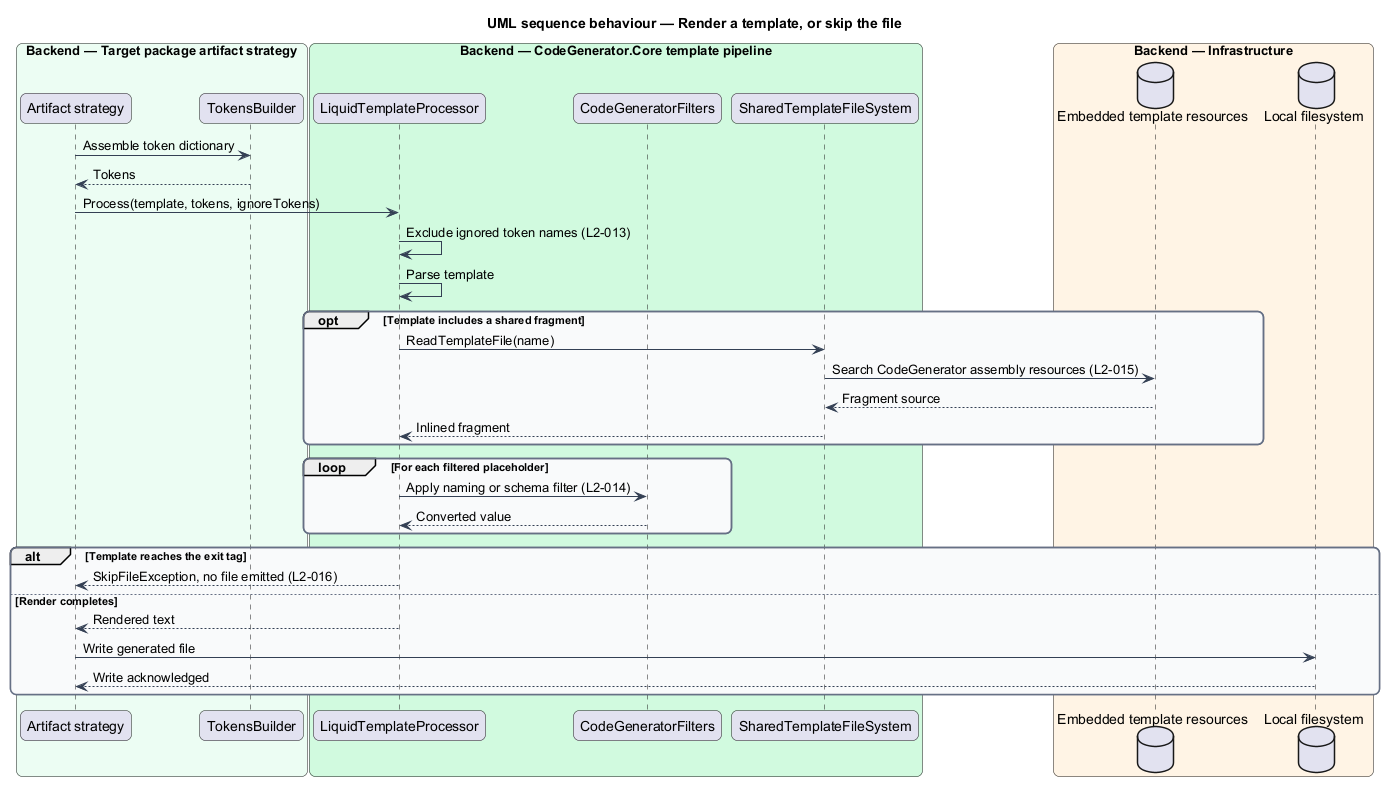

The diagram above was rendered by PlantUML. Its source (embedded in the PNG):
@startuml
title UML sequence behaviour — Render a template, or skip the file
skinparam backgroundColor #FFFFFF
skinparam shadowing false
skinparam roundcorner 12
skinparam defaultFontName Arial
skinparam ArrowColor #344054
skinparam rectangle {
  BorderColor #344054
  FontColor #101828
}
skinparam package {
  BorderColor #667085
  FontColor #101828
  BackgroundColor #F9FAFB
}
box "Backend — Target package artifact strategy" #ECFDF3
  participant "Artifact strategy" as strategy
  participant "TokensBuilder" as tokens
end box
box "Backend — CodeGenerator.Core template pipeline" #D1FADF
  participant "LiquidTemplateProcessor" as proc
  participant "CodeGeneratorFilters" as filters
  participant "SharedTemplateFileSystem" as sharedfs
end box
box "Backend — Infrastructure" #FFF4E5
  database "Embedded template resources" as res
  database "Local filesystem" as fs
end box

strategy -> tokens : Assemble token dictionary
tokens --> strategy : Tokens
strategy -> proc : Process(template, tokens, ignoreTokens)
proc -> proc : Exclude ignored token names (L2-013)
proc -> proc : Parse template
opt Template includes a shared fragment
  proc -> sharedfs : ReadTemplateFile(name)
  sharedfs -> res : Search CodeGenerator assembly resources (L2-015)
  res --> sharedfs : Fragment source
  sharedfs --> proc : Inlined fragment
end
loop For each filtered placeholder
  proc -> filters : Apply naming or schema filter (L2-014)
  filters --> proc : Converted value
end
alt Template reaches the exit tag
  proc --> strategy : SkipFileException, no file emitted (L2-016)
else Render completes
  proc --> strategy : Rendered text
  strategy -> fs : Write generated file
  fs --> strategy : Write acknowledged
end
@enduml